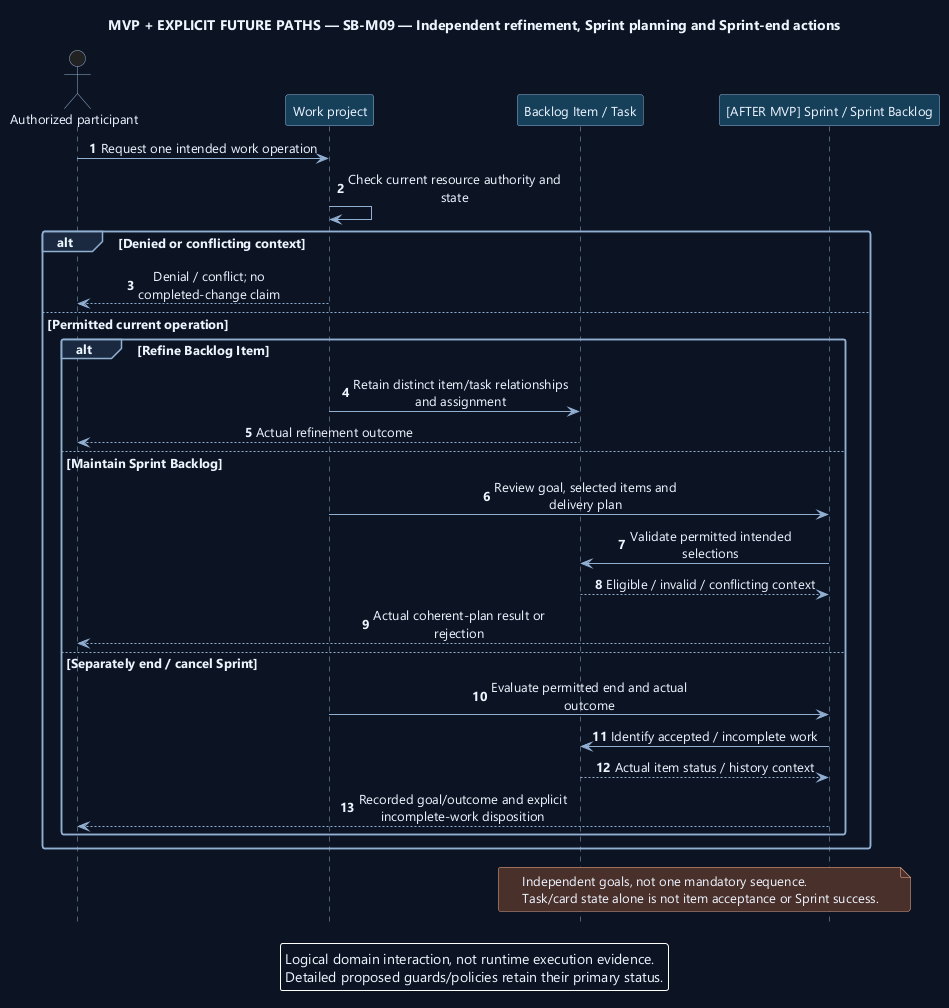

The diagram above was rendered by PlantUML. Its source (embedded in the PNG):
@startuml
' OWNER-MVP-2026-11-04 review: Mixed MVP / future. Retained broader-product associations require explicit future node labels; MVP uses only core/basic ProjectForge.
skinparam backgroundColor #0D1525
skinparam defaultFontColor #EDF4FF
skinparam defaultFontName Segoe UI
skinparam defaultFontSize 13
skinparam shadowing false
skinparam roundcorner 5
skinparam ArrowColor #91AED1
skinparam sequenceMessageAlign center
skinparam sequenceParticipantBackgroundColor #17405A
skinparam sequenceParticipantBorderColor #91AED1
skinparam sequenceActorBorderColor #91AED1
skinparam sequenceLifeLineBorderColor #91AED1
skinparam sequenceGroupBackgroundColor #1A2940
skinparam sequenceGroupBorderColor #91AED1
skinparam sequenceDividerBackgroundColor #1A2940
skinparam noteBackgroundColor #4A302B
skinparam noteBorderColor #F1AD8A
skinparam maxMessageSize 220
hide footbox
autonumber
title MVP + EXPLICIT FUTURE PATHS — SB-M09 — Independent refinement, Sprint planning and Sprint-end actions
actor "Authorized participant" as U
participant "Work project" as P
participant "Backlog Item / Task" as I
participant "[AFTER MVP] Sprint / Sprint Backlog" as S
U -> P : Request one intended work operation
P -> P : Check current resource authority and state
alt Denied or conflicting context
 P --> U : Denial / conflict; no completed-change claim
else Permitted current operation
 alt Refine Backlog Item
  P -> I : Retain distinct item/task relationships and assignment
  I --> U : Actual refinement outcome
 else Maintain Sprint Backlog
  P -> S : Review goal, selected items and delivery plan
  S -> I : Validate permitted intended selections
  I --> S : Eligible / invalid / conflicting context
  S --> U : Actual coherent-plan result or rejection
 else Separately end / cancel Sprint
  P -> S : Evaluate permitted end and actual outcome
  S -> I : Identify accepted / incomplete work
  I --> S : Actual item status / history context
  S --> U : Recorded goal/outcome and explicit incomplete-work disposition
 end
end
note over I,S
Independent goals, not one mandatory sequence.
Task/card state alone is not item acceptance or Sprint success.
end note
legend bottom
Logical domain interaction, not runtime execution evidence.
Detailed proposed guards/policies retain their primary status.
endlegend
@enduml